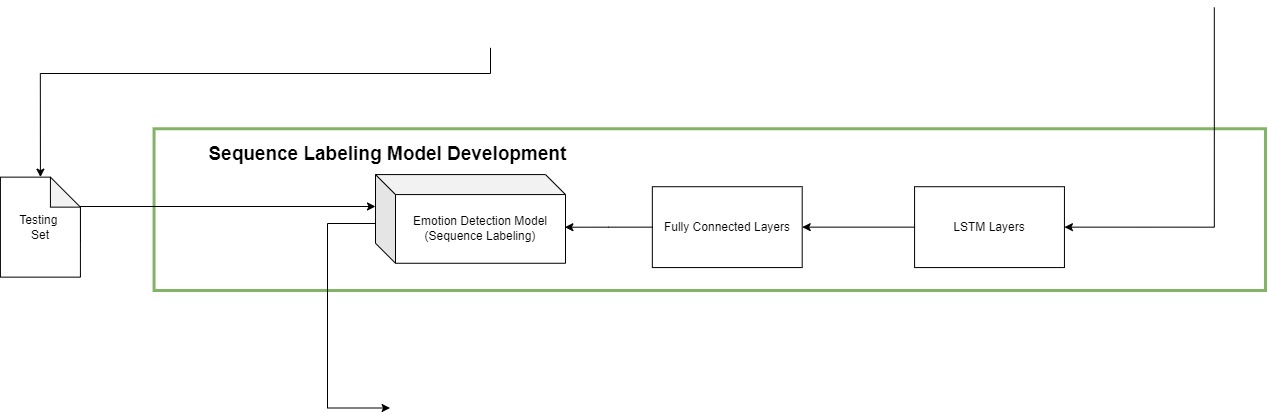

The diagram above was exported from draw.io. Its source (the exported page's mxGraphModel, read from the mxfile embedded in the PNG):
<mxGraphModel dx="1563" dy="1178" grid="1" gridSize="10" guides="1" tooltips="1" connect="1" arrows="1" fold="1" page="1" pageScale="1" pageWidth="827" pageHeight="1169" math="0" shadow="0">
  <root>
    <mxCell id="0" />
    <mxCell id="1" parent="0" />
    <mxCell id="2eoMAzzQR3PcieQ6bQ10-2" value="" style="rounded=0;whiteSpace=wrap;html=1;fillColor=none;strokeColor=#82b366;strokeWidth=3;" vertex="1" parent="1">
      <mxGeometry x="1198.560533841754" y="429.258064516129" width="1111.439466158246" height="161.72043010752688" as="geometry" />
    </mxCell>
    <mxCell id="2eoMAzzQR3PcieQ6bQ10-11" value="LSTM Layers" style="whiteSpace=wrap;html=1;" vertex="1" parent="1">
      <mxGeometry x="1959.0848427073402" y="487.2078853046595" width="149.8570066730219" height="80.86021505376344" as="geometry" />
    </mxCell>
    <mxCell id="2eoMAzzQR3PcieQ6bQ10-12" style="edgeStyle=orthogonalEdgeStyle;rounded=0;orthogonalLoop=1;jettySize=auto;html=1;exitX=1;exitY=0.5;exitDx=0;exitDy=0;entryX=1;entryY=0.5;entryDx=0;entryDy=0;" edge="1" parent="1" target="2eoMAzzQR3PcieQ6bQ10-11">
      <mxGeometry relative="1" as="geometry">
        <mxPoint x="2258.798856053384" y="307.9677419354839" as="sourcePoint" />
        <Array as="points">
          <mxPoint x="2259" y="528" />
        </Array>
      </mxGeometry>
    </mxCell>
    <mxCell id="2eoMAzzQR3PcieQ6bQ10-15" value="Fully Connected Layers" style="whiteSpace=wrap;html=1;" vertex="1" parent="1">
      <mxGeometry x="1696.835081029552" y="487.2078853046595" width="149.8570066730219" height="80.86021505376344" as="geometry" />
    </mxCell>
    <mxCell id="2eoMAzzQR3PcieQ6bQ10-16" style="edgeStyle=orthogonalEdgeStyle;rounded=0;orthogonalLoop=1;jettySize=auto;html=1;exitX=0;exitY=0.5;exitDx=0;exitDy=0;entryX=1;entryY=0.5;entryDx=0;entryDy=0;" edge="1" parent="1" source="2eoMAzzQR3PcieQ6bQ10-11" target="2eoMAzzQR3PcieQ6bQ10-15">
      <mxGeometry relative="1" as="geometry" />
    </mxCell>
    <mxCell id="2eoMAzzQR3PcieQ6bQ10-29" style="edgeStyle=orthogonalEdgeStyle;rounded=0;orthogonalLoop=1;jettySize=auto;html=1;exitX=0;exitY=0.5;exitDx=0;exitDy=0;entryX=0;entryY=0.5;entryDx=0;entryDy=0;" edge="1" parent="1">
      <mxGeometry relative="1" as="geometry">
        <Array as="points">
          <mxPoint x="1422" y="524" />
          <mxPoint x="1372" y="524" />
          <mxPoint x="1372" y="709" />
        </Array>
        <mxPoint x="1422.097235462345" y="527.6379928315414" as="sourcePoint" />
        <mxPoint x="1434.5853193517637" y="708.4993548387099" as="targetPoint" />
      </mxGeometry>
    </mxCell>
    <mxCell id="2eoMAzzQR3PcieQ6bQ10-30" style="edgeStyle=orthogonalEdgeStyle;rounded=0;orthogonalLoop=1;jettySize=auto;html=1;exitX=0;exitY=0.5;exitDx=0;exitDy=0;" edge="1" parent="1" source="2eoMAzzQR3PcieQ6bQ10-15">
      <mxGeometry relative="1" as="geometry">
        <mxPoint x="1609.4184938036224" y="527.7" as="targetPoint" />
      </mxGeometry>
    </mxCell>
    <mxCell id="2eoMAzzQR3PcieQ6bQ10-31" value="&lt;span style=&quot;font-size: 19px;&quot;&gt;&lt;b&gt;Sequence Labeling Model Development&amp;nbsp;&lt;/b&gt;&lt;/span&gt;" style="text;html=1;strokeColor=none;fillColor=none;align=center;verticalAlign=middle;whiteSpace=wrap;rounded=0;" vertex="1" parent="1">
      <mxGeometry x="1184.8236415633937" y="434.64874551971326" width="499.52335557673973" height="40.43010752688172" as="geometry" />
    </mxCell>
    <mxCell id="2eoMAzzQR3PcieQ6bQ10-38" style="edgeStyle=orthogonalEdgeStyle;rounded=0;orthogonalLoop=1;jettySize=auto;html=1;exitX=0.5;exitY=1;exitDx=0;exitDy=0;entryX=0.5;entryY=0;entryDx=0;entryDy=0;entryPerimeter=0;" edge="1" parent="1" target="2eoMAzzQR3PcieQ6bQ10-41">
      <mxGeometry relative="1" as="geometry">
        <Array as="points">
          <mxPoint x="1535" y="374" />
          <mxPoint x="1085" y="374" />
        </Array>
        <mxPoint x="1535" y="348.3399999999999" as="sourcePoint" />
      </mxGeometry>
    </mxCell>
    <mxCell id="2eoMAzzQR3PcieQ6bQ10-40" style="edgeStyle=orthogonalEdgeStyle;rounded=0;orthogonalLoop=1;jettySize=auto;html=1;exitX=0;exitY=0;exitDx=80;exitDy=65;exitPerimeter=0;" edge="1" parent="1" source="2eoMAzzQR3PcieQ6bQ10-41">
      <mxGeometry relative="1" as="geometry">
        <mxPoint x="1420" y="507" as="targetPoint" />
        <Array as="points">
          <mxPoint x="1125" y="507" />
        </Array>
      </mxGeometry>
    </mxCell>
    <mxCell id="2eoMAzzQR3PcieQ6bQ10-41" value="Testing&amp;nbsp;&lt;br&gt;Set" style="shape=note;whiteSpace=wrap;html=1;backgroundOutline=1;darkOpacity=0.05;" vertex="1" parent="1">
      <mxGeometry x="1044.92" y="477.64" width="80" height="100" as="geometry" />
    </mxCell>
    <mxCell id="2eoMAzzQR3PcieQ6bQ10-44" value="Emotion Detection Model&lt;br&gt;(Sequence Labeling)" style="shape=cube;whiteSpace=wrap;html=1;boundedLbl=1;backgroundOutline=1;darkOpacity=0.05;darkOpacity2=0.1;" vertex="1" parent="1">
      <mxGeometry x="1420" y="475.08000000000004" width="190" height="88.68" as="geometry" />
    </mxCell>
  </root>
</mxGraphModel>